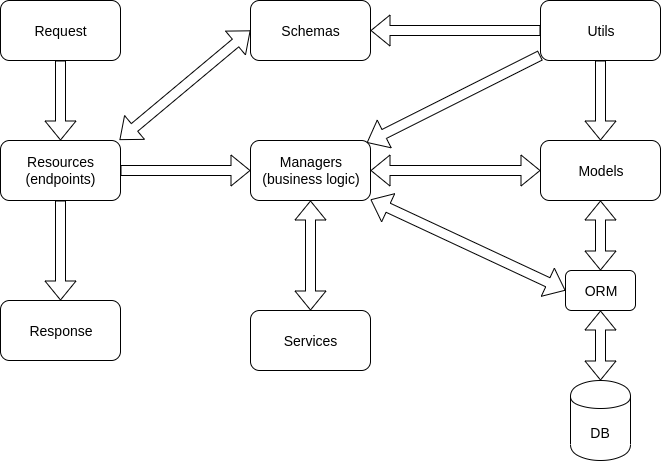

The diagram above was exported from draw.io. Its source (the exported page's mxGraphModel, read from the mxfile embedded in the PNG):
<mxGraphModel dx="1233" dy="522" grid="1" gridSize="10" guides="1" tooltips="1" connect="1" arrows="1" fold="1" page="1" pageScale="1" pageWidth="413" pageHeight="291" math="0" shadow="0">
  <root>
    <mxCell id="0" />
    <mxCell id="1" parent="0" />
    <mxCell id="rNBFNwkNiQfSR3f6vgEh-1" value="&lt;font style=&quot;font-size: 14px&quot;&gt;Resources&lt;br&gt;(endpoints)&lt;/font&gt;" style="rounded=1;whiteSpace=wrap;html=1;" vertex="1" parent="1">
      <mxGeometry x="30" y="220" width="120" height="60" as="geometry" />
    </mxCell>
    <mxCell id="rNBFNwkNiQfSR3f6vgEh-2" value="&lt;font style=&quot;font-size: 14px&quot;&gt;Response&lt;/font&gt;" style="rounded=1;whiteSpace=wrap;html=1;" vertex="1" parent="1">
      <mxGeometry x="30" y="380" width="120" height="60" as="geometry" />
    </mxCell>
    <mxCell id="rNBFNwkNiQfSR3f6vgEh-4" value="&lt;font style=&quot;font-size: 14px&quot;&gt;Request&lt;/font&gt;" style="rounded=1;whiteSpace=wrap;html=1;" vertex="1" parent="1">
      <mxGeometry x="30" y="80" width="120" height="60" as="geometry" />
    </mxCell>
    <mxCell id="rNBFNwkNiQfSR3f6vgEh-5" value="&lt;font style=&quot;font-size: 14px&quot;&gt;Schemas&lt;/font&gt;" style="rounded=1;whiteSpace=wrap;html=1;" vertex="1" parent="1">
      <mxGeometry x="280" y="80" width="120" height="60" as="geometry" />
    </mxCell>
    <mxCell id="rNBFNwkNiQfSR3f6vgEh-6" value="&lt;font style=&quot;font-size: 14px&quot;&gt;Managers&lt;br&gt;(business logic)&lt;/font&gt;" style="rounded=1;whiteSpace=wrap;html=1;" vertex="1" parent="1">
      <mxGeometry x="280" y="220" width="120" height="60" as="geometry" />
    </mxCell>
    <mxCell id="rNBFNwkNiQfSR3f6vgEh-7" value="&lt;font style=&quot;font-size: 14px&quot;&gt;Services&lt;/font&gt;" style="rounded=1;whiteSpace=wrap;html=1;" vertex="1" parent="1">
      <mxGeometry x="280" y="390" width="120" height="60" as="geometry" />
    </mxCell>
    <mxCell id="rNBFNwkNiQfSR3f6vgEh-8" value="&lt;font style=&quot;font-size: 14px&quot;&gt;Utils&lt;/font&gt;" style="rounded=1;whiteSpace=wrap;html=1;" vertex="1" parent="1">
      <mxGeometry x="570" y="80" width="120" height="60" as="geometry" />
    </mxCell>
    <mxCell id="rNBFNwkNiQfSR3f6vgEh-9" value="&lt;font style=&quot;font-size: 14px&quot;&gt;Models&lt;/font&gt;" style="rounded=1;whiteSpace=wrap;html=1;" vertex="1" parent="1">
      <mxGeometry x="570" y="220" width="120" height="60" as="geometry" />
    </mxCell>
    <mxCell id="rNBFNwkNiQfSR3f6vgEh-10" value="&lt;font style=&quot;font-size: 14px&quot;&gt;ORM&lt;/font&gt;" style="rounded=1;whiteSpace=wrap;html=1;" vertex="1" parent="1">
      <mxGeometry x="595" y="350" width="70" height="40" as="geometry" />
    </mxCell>
    <mxCell id="rNBFNwkNiQfSR3f6vgEh-11" value="&lt;font style=&quot;font-size: 14px&quot;&gt;DB&lt;/font&gt;" style="shape=cylinder;whiteSpace=wrap;html=1;boundedLbl=1;backgroundOutline=1;" vertex="1" parent="1">
      <mxGeometry x="600" y="460" width="60" height="80" as="geometry" />
    </mxCell>
    <mxCell id="rNBFNwkNiQfSR3f6vgEh-15" value="" style="shape=flexArrow;endArrow=classic;html=1;entryX=0.5;entryY=0;entryDx=0;entryDy=0;" edge="1" parent="1" source="rNBFNwkNiQfSR3f6vgEh-4" target="rNBFNwkNiQfSR3f6vgEh-1">
      <mxGeometry width="50" height="50" relative="1" as="geometry">
        <mxPoint x="30" y="560" as="sourcePoint" />
        <mxPoint x="80" y="510" as="targetPoint" />
      </mxGeometry>
    </mxCell>
    <mxCell id="rNBFNwkNiQfSR3f6vgEh-16" value="" style="shape=flexArrow;endArrow=classic;html=1;exitX=0.5;exitY=1;exitDx=0;exitDy=0;entryX=0.5;entryY=0;entryDx=0;entryDy=0;" edge="1" parent="1" source="rNBFNwkNiQfSR3f6vgEh-1" target="rNBFNwkNiQfSR3f6vgEh-2">
      <mxGeometry width="50" height="50" relative="1" as="geometry">
        <mxPoint x="30" y="560" as="sourcePoint" />
        <mxPoint x="80" y="510" as="targetPoint" />
      </mxGeometry>
    </mxCell>
    <mxCell id="rNBFNwkNiQfSR3f6vgEh-17" value="" style="shape=flexArrow;endArrow=classic;startArrow=classic;html=1;entryX=0;entryY=0.5;entryDx=0;entryDy=0;exitX=0.992;exitY=-0.009;exitDx=0;exitDy=0;exitPerimeter=0;" edge="1" parent="1" source="rNBFNwkNiQfSR3f6vgEh-1" target="rNBFNwkNiQfSR3f6vgEh-5">
      <mxGeometry width="50" height="50" relative="1" as="geometry">
        <mxPoint x="30" y="560" as="sourcePoint" />
        <mxPoint x="80" y="510" as="targetPoint" />
      </mxGeometry>
    </mxCell>
    <mxCell id="rNBFNwkNiQfSR3f6vgEh-18" value="" style="shape=flexArrow;endArrow=classic;html=1;exitX=1;exitY=0.5;exitDx=0;exitDy=0;entryX=0;entryY=0.5;entryDx=0;entryDy=0;" edge="1" parent="1" source="rNBFNwkNiQfSR3f6vgEh-1" target="rNBFNwkNiQfSR3f6vgEh-6">
      <mxGeometry width="50" height="50" relative="1" as="geometry">
        <mxPoint x="30" y="560" as="sourcePoint" />
        <mxPoint x="80" y="510" as="targetPoint" />
      </mxGeometry>
    </mxCell>
    <mxCell id="rNBFNwkNiQfSR3f6vgEh-21" value="" style="shape=flexArrow;endArrow=classic;startArrow=classic;html=1;entryX=0.5;entryY=1;entryDx=0;entryDy=0;exitX=0.5;exitY=0;exitDx=0;exitDy=0;" edge="1" parent="1" source="rNBFNwkNiQfSR3f6vgEh-7" target="rNBFNwkNiQfSR3f6vgEh-6">
      <mxGeometry width="50" height="50" relative="1" as="geometry">
        <mxPoint x="30" y="560" as="sourcePoint" />
        <mxPoint x="80" y="510" as="targetPoint" />
      </mxGeometry>
    </mxCell>
    <mxCell id="rNBFNwkNiQfSR3f6vgEh-22" value="" style="shape=flexArrow;endArrow=classic;html=1;exitX=0;exitY=0.5;exitDx=0;exitDy=0;entryX=1;entryY=0.5;entryDx=0;entryDy=0;" edge="1" parent="1" source="rNBFNwkNiQfSR3f6vgEh-8" target="rNBFNwkNiQfSR3f6vgEh-5">
      <mxGeometry width="50" height="50" relative="1" as="geometry">
        <mxPoint x="30" y="610" as="sourcePoint" />
        <mxPoint x="80" y="560" as="targetPoint" />
      </mxGeometry>
    </mxCell>
    <mxCell id="rNBFNwkNiQfSR3f6vgEh-23" value="" style="shape=flexArrow;endArrow=classic;html=1;entryX=0.969;entryY=0.037;entryDx=0;entryDy=0;exitX=-0.001;exitY=0.915;exitDx=0;exitDy=0;exitPerimeter=0;entryPerimeter=0;" edge="1" parent="1" source="rNBFNwkNiQfSR3f6vgEh-8" target="rNBFNwkNiQfSR3f6vgEh-6">
      <mxGeometry width="50" height="50" relative="1" as="geometry">
        <mxPoint x="30" y="610" as="sourcePoint" />
        <mxPoint x="80" y="560" as="targetPoint" />
      </mxGeometry>
    </mxCell>
    <mxCell id="rNBFNwkNiQfSR3f6vgEh-24" value="" style="shape=flexArrow;endArrow=classic;startArrow=classic;html=1;entryX=0;entryY=0.5;entryDx=0;entryDy=0;exitX=1;exitY=0.5;exitDx=0;exitDy=0;" edge="1" parent="1" source="rNBFNwkNiQfSR3f6vgEh-6" target="rNBFNwkNiQfSR3f6vgEh-9">
      <mxGeometry width="50" height="50" relative="1" as="geometry">
        <mxPoint x="30" y="610" as="sourcePoint" />
        <mxPoint x="80" y="560" as="targetPoint" />
      </mxGeometry>
    </mxCell>
    <mxCell id="rNBFNwkNiQfSR3f6vgEh-25" value="" style="shape=flexArrow;endArrow=classic;startArrow=classic;html=1;exitX=0;exitY=0.5;exitDx=0;exitDy=0;" edge="1" parent="1" source="rNBFNwkNiQfSR3f6vgEh-10">
      <mxGeometry width="50" height="50" relative="1" as="geometry">
        <mxPoint x="30" y="610" as="sourcePoint" />
        <mxPoint x="400" y="279" as="targetPoint" />
      </mxGeometry>
    </mxCell>
    <mxCell id="rNBFNwkNiQfSR3f6vgEh-27" value="" style="shape=flexArrow;endArrow=classic;startArrow=classic;html=1;entryX=0.5;entryY=1;entryDx=0;entryDy=0;" edge="1" parent="1" source="rNBFNwkNiQfSR3f6vgEh-11" target="rNBFNwkNiQfSR3f6vgEh-10">
      <mxGeometry width="50" height="50" relative="1" as="geometry">
        <mxPoint x="30" y="610" as="sourcePoint" />
        <mxPoint x="80" y="560" as="targetPoint" />
      </mxGeometry>
    </mxCell>
    <mxCell id="rNBFNwkNiQfSR3f6vgEh-28" value="" style="shape=flexArrow;endArrow=classic;startArrow=classic;html=1;entryX=0.5;entryY=1;entryDx=0;entryDy=0;exitX=0.5;exitY=0;exitDx=0;exitDy=0;" edge="1" parent="1" source="rNBFNwkNiQfSR3f6vgEh-10" target="rNBFNwkNiQfSR3f6vgEh-9">
      <mxGeometry width="50" height="50" relative="1" as="geometry">
        <mxPoint x="40" y="610" as="sourcePoint" />
        <mxPoint x="80" y="560" as="targetPoint" />
      </mxGeometry>
    </mxCell>
    <mxCell id="rNBFNwkNiQfSR3f6vgEh-29" value="" style="shape=flexArrow;endArrow=classic;html=1;exitX=0.5;exitY=1;exitDx=0;exitDy=0;" edge="1" parent="1" source="rNBFNwkNiQfSR3f6vgEh-8" target="rNBFNwkNiQfSR3f6vgEh-9">
      <mxGeometry width="50" height="50" relative="1" as="geometry">
        <mxPoint x="30" y="610" as="sourcePoint" />
        <mxPoint x="80" y="560" as="targetPoint" />
      </mxGeometry>
    </mxCell>
  </root>
</mxGraphModel>